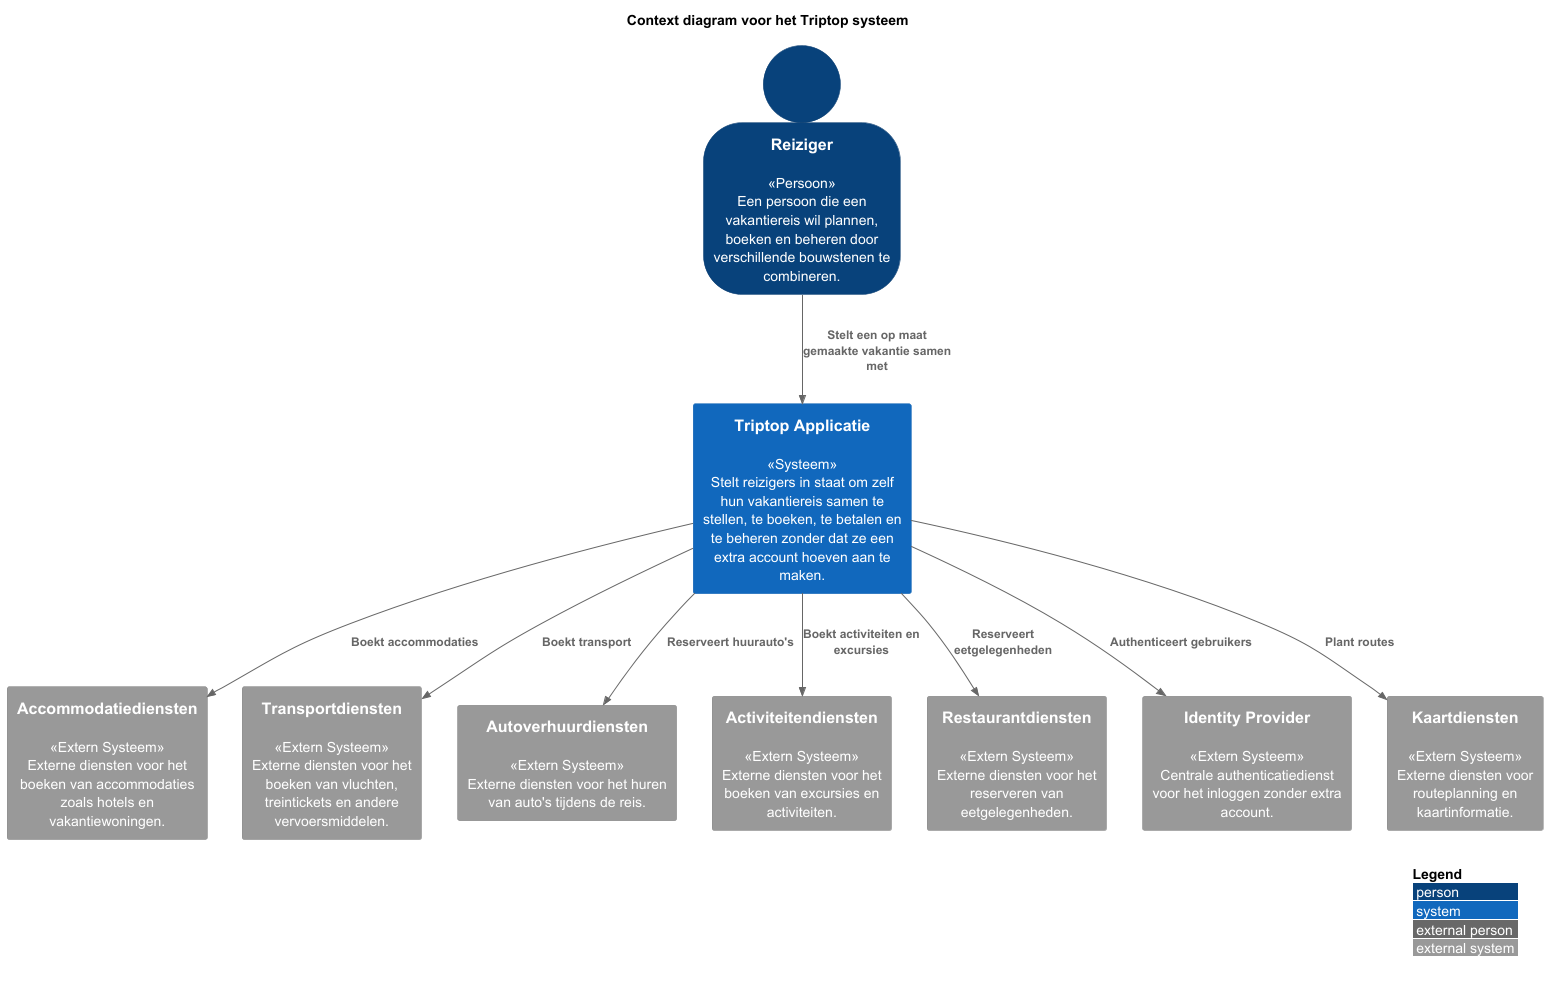

The diagram above was rendered by PlantUML. Its source (embedded in the PNG):
@startuml "Context diagram voor het Triptop systeem"
!include https://raw.githubusercontent.com/plantuml-stdlib/C4-PlantUML/master/C4_Context.puml

SHOW_PERSON_OUTLINE()
LAYOUT_WITH_LEGEND()

title "Context diagram voor het Triptop systeem"

' Persons (top)
Person(traveler, "Reiziger", "<<Persoon>>\nEen persoon die een vakantiereis wil plannen, boeken en beheren door verschillende bouwstenen te combineren.")

' System (middle)
System(triptopSystem, "Triptop Applicatie", "<<Systeem>>\nStelt reizigers in staat om zelf hun vakantiereis samen te stellen, te boeken, te betalen en te beheren zonder dat ze een extra account hoeven aan te maken.")

' External systems (bottom) - Generalized
System_Ext(accommodationSystem, "Accommodatiediensten", "<<Extern Systeem>>\nExterne diensten voor het boeken van accommodaties zoals hotels en vakantiewoningen.")
System_Ext(transportSystem, "Transportdiensten", "<<Extern Systeem>>\nExterne diensten voor het boeken van vluchten, treintickets en andere vervoersmiddelen.")
System_Ext(carRentalSystem, "Autoverhuurdiensten", "<<Extern Systeem>>\nExterne diensten voor het huren van auto's tijdens de reis.")
System_Ext(activitySystem, "Activiteitendiensten", "<<Extern Systeem>>\nExterne diensten voor het boeken van excursies en activiteiten.")
System_Ext(foodSystem, "Restaurantdiensten", "<<Extern Systeem>>\nExterne diensten voor het reserveren van eetgelegenheden.")
System_Ext(identityProvider, "Identity Provider", "<<Extern Systeem>>\nCentrale authenticatiedienst voor het inloggen zonder extra account.")
System_Ext(mapSystem, "Kaartdiensten", "<<Extern Systeem>>\nExterne diensten voor routeplanning en kaartinformatie.")

' Relations
Rel(traveler, triptopSystem, "Stelt een op maat gemaakte vakantie samen met")

Rel(triptopSystem, accommodationSystem, "Boekt accommodaties")
Rel(triptopSystem, transportSystem, "Boekt transport")
Rel(triptopSystem, carRentalSystem, "Reserveert huurauto's")
Rel(triptopSystem, activitySystem, "Boekt activiteiten en excursies")
Rel(triptopSystem, foodSystem, "Reserveert eetgelegenheden")
Rel(triptopSystem, mapSystem, "Plant routes")
Rel(triptopSystem, identityProvider, "Authenticeert gebruikers")
@enduml